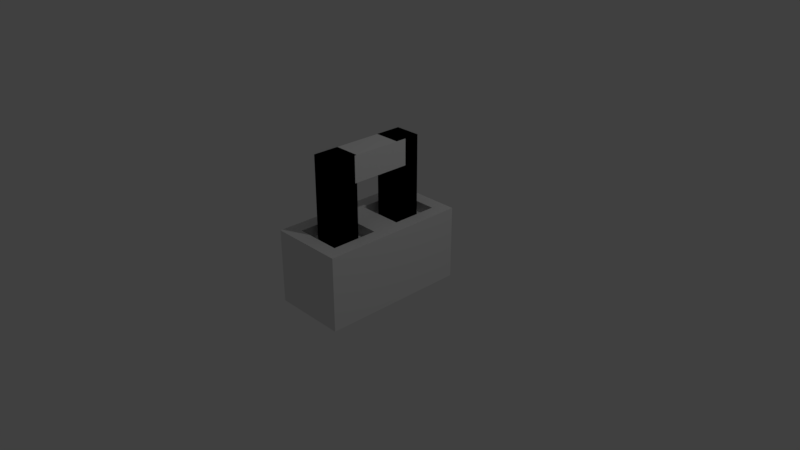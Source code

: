 # Source: Lock3.blend  (saved by Blender 2.78.0; exported with 4.5.12 LTS)
import bpy
from mathutils import Matrix  # noqa: F401  (used for matrix-valued properties, if any)

bpy.ops.wm.read_factory_settings(use_empty=True)
scene = bpy.context.scene
scene.name = 'Scene'

# ---- collections
col_collection_1 = bpy.data.collections.new('Collection 1'); scene.collection.children.link(col_collection_1)

# ---- materials (node trees are filled in below, after node groups)
mat_material = bpy.data.materials.new('Material')
mat_material.alpha_threshold = 0.0
mat_material.use_transparent_shadow = False
mat_material.roughness = 0.5
mat_material.line_color = (0.0, 0.0, 0.0, 1.0)

# ---- material node trees

# ---- world
world_world = bpy.data.worlds.new('World'); scene.world = world_world
world_world.color = (0.05088, 0.05088, 0.05088)
world_world.use_sun_shadow = False
world_world.sun_shadow_jitter_overblur = 0.0
world_world.cycles.sampling_method = 'MANUAL'

# ---- cameras
cam_camera = bpy.data.cameras.new('Camera')
cam_camera.clip_end = 100.0
cam_camera.lens = 35.0
cam_camera.sensor_width = 32.0
cam_camera.sensor_height = 18.0
cam_camera.ortho_scale = 7.314
cam_camera.dof.focus_distance = 0.0
cam_camera.dof.aperture_fstop = 128.0

# ---- lights
light_lamp = bpy.data.lights.new('Lamp', 'POINT')
light_lamp.transmission_factor = 0.0
light_lamp.cutoff_distance = 30.0
light_lamp.energy = 100.0
light_lamp.shadow_buffer_clip_start = 1.001
light_lamp.shadow_soft_size = 0.1
light_lamp.shadow_maximum_resolution = 0.006
light_lamp.use_absolute_resolution = True

# ---- meshes
me_cube_002 = bpy.data.meshes.new('Cube.002')
me_cube_002.from_pydata([(-1.0, -1.0, -1.0), (-1.0, -1.0, 1.0), (-1.0, 1.0, -1.0), (-1.0, 1.0, 1.0), (1.0, -1.0, -1.0), (1.0, -1.0, 1.0), (1.0, 1.0, -1.0), (1.0, 1.0, 1.0)], [], [(0, 1, 3, 2), (2, 3, 7, 6), (6, 7, 5, 4), (4, 5, 1, 0), (2, 6, 4, 0), (7, 3, 1, 5)])
me_cube_002.use_remesh_preserve_volume = False
me_cube_002.use_remesh_preserve_attributes = False
me_cube_002.use_mirror_vertex_groups = False
me_cube_002.update()
me_cube = bpy.data.meshes.new('Cube')
me_cube.from_pydata([(0.5, 1.0, -1.0), (0.5, -1.0, -1.0), (-0.5, -1.0, -1.0), (-0.5, 1.0, -1.0), (0.5, 1.0, 1.0), (0.5, -1.0, 1.0), (-0.5, -1.0, 1.0), (-0.5, 1.0, 1.0), (0.5, -5.96e-08, -1.0), (-0.5, 2.98e-07, -1.0), (0.5, -5.364e-07, 1.0), (-0.5, 1.788e-07, 1.0), (0.316, -0.184, 0.7143), (-0.316, -0.184, 0.7143), (-0.316, -0.816, 0.7143), (0.316, -0.816, 0.7143), (0.316, 0.816, 0.7154), (-0.316, 0.816, 0.7154), (-0.316, 0.184, 0.7154), (0.316, 0.184, 0.7154), (-0.316, -0.184, 1.0), (0.316, -0.184, 1.0), (0.316, -0.816, 1.0), (-0.316, -0.816, 1.0), (0.316, 0.816, 1.0), (-0.316, 0.816, 1.0), (0.316, 0.184, 1.0), (-0.316, 0.184, 1.0)], [], [(8, 1, 2, 9), (12, 13, 14, 15), (8, 10, 5, 1), (1, 5, 6, 2), (9, 11, 7, 3), (4, 0, 3, 7), (2, 6, 11, 9), (0, 4, 10, 8), (16, 17, 18, 19), (0, 8, 9, 3), (10, 11, 20, 21), (11, 6, 23, 20), (6, 5, 22, 23), (5, 10, 21, 22), (4, 7, 25, 24), (7, 11, 27, 25), (11, 10, 26, 27), (10, 4, 24, 26), (13, 12, 21, 20), (12, 15, 22, 21), (14, 13, 20, 23), (15, 14, 23, 22), (17, 16, 24, 25), (16, 19, 26, 24), (18, 17, 25, 27), (19, 18, 27, 26)])
me_cube.materials.append(mat_material)
me_cube.use_remesh_preserve_volume = False
me_cube.use_remesh_preserve_attributes = False
me_cube.use_mirror_vertex_groups = False
me_cube.update()
me_cube_001 = bpy.data.meshes.new('Cube.001')
me_cube_001.from_pydata([(-1.0, -1.0, -1.0), (-1.0, -1.0, 1.0), (-1.0, 1.0, -1.0), (-1.0, 1.0, 1.0), (1.0, -1.0, -1.0), (1.0, -1.0, 1.0), (1.0, 1.0, -1.0), (1.0, 1.0, 1.0), (-1.0, 1.0, -1.0), (-1.0, -1.0, -1.0), (-1.0, -1.0, 1.0), (-1.0, 1.0, 1.0), (1.0, 1.0, -1.0), (1.0, 1.0, 1.0), (1.0, -1.0, -1.0), (1.0, -1.0, 1.0)], [], [(0, 2, 3, 1), (2, 6, 7, 3), (6, 4, 5, 7), (4, 0, 1, 5), (2, 0, 4, 6), (7, 5, 1, 3), (9, 10, 11, 8), (8, 11, 13, 12), (12, 13, 15, 14), (14, 15, 10, 9), (8, 12, 14, 9), (13, 11, 10, 15)])
me_cube_001.use_remesh_preserve_volume = False
me_cube_001.use_remesh_preserve_attributes = False
me_cube_001.use_mirror_vertex_groups = False
me_cube_001.update()

# ---- objects
ob_cube_002 = bpy.data.objects.new('Cube.002', me_cube_002)
ob_cube = bpy.data.objects.new('Cube', me_cube)
ob_cube_001 = bpy.data.objects.new('Cube.001', me_cube_001)
ob_lamp = bpy.data.objects.new('Lamp', light_lamp)
ob_camera = bpy.data.objects.new('Camera', cam_camera)

# ---- transforms, parenting, visibility, modifiers, constraints
ob_cube_002.location = (0.0, 0.05834, 1.327)
ob_cube_002.scale = (-0.1779, 0.4107, -0.1779)
ob_cube_002.lineart.crease_threshold = 0.0
ob_cube.location = (0.0, 0.0, 0.0)
ob_cube.scale = (1.0, 1.0, 0.5)
ob_cube.lock_rotations_4d = False
ob_cube.empty_display_type = 'ARROWS'
ob_cube.lineart.crease_threshold = 0.0
ob_cube_001.location = (-1.565e-07, -0.5, 0.9068)
ob_cube_001.scale = (0.1763, 0.1763, 0.6)
ob_cube_001.lineart.crease_threshold = 0.0
_m = ob_cube_001.modifiers.new('Mirror', 'MIRROR')
_m.use_axis = (False, True, False)
_m.mirror_object = ob_cube
ob_lamp.location = (4.076, 1.005, 5.904)
ob_lamp.rotation_euler = (0.6503, 0.05522, 1.866)
ob_lamp.lock_rotations_4d = False
ob_lamp.empty_display_type = 'ARROWS'
ob_lamp.color = (0.0, 0.0, 0.0, 0.0)
ob_lamp.lineart.crease_threshold = 0.0
ob_camera.location = (7.481, -6.508, 5.344)
ob_camera.rotation_euler = (1.109, 0.0, 0.8149)
ob_camera.lock_rotations_4d = False
ob_camera.empty_display_type = 'ARROWS'
ob_camera.color = (0.0, 0.0, 0.0, 0.0)
ob_camera.display_type = 'WIRE'
ob_camera.lineart.crease_threshold = 0.0

# ---- collection membership
col_collection_1.objects.link(ob_cube_002)
col_collection_1.objects.link(ob_cube)
col_collection_1.objects.link(ob_cube_001)
col_collection_1.objects.link(ob_lamp)
col_collection_1.objects.link(ob_camera)

# ---- scene / render settings (as saved in the file)
scene.camera = ob_camera
scene.frame_start = 1; scene.frame_end = 250; scene.frame_set(1)
scene.render.engine = 'BLENDER_EEVEE_NEXT'
scene.render.resolution_percentage = 50
scene.render.dither_intensity = 0.0
scene.cycles.use_denoising = False
scene.cycles.samples = 128
scene.cycles.sampling_pattern = 'TABULATED_SOBOL'
scene.cycles.light_sampling_threshold = 0.0
scene.cycles.use_adaptive_sampling = False
scene.cycles.use_light_tree = False
scene.cycles.blur_glossy = 0.0
scene.cycles.sample_clamp_indirect = 0.0
scene.view_settings.view_transform = 'Standard'
bpy.context.view_layer.update()
